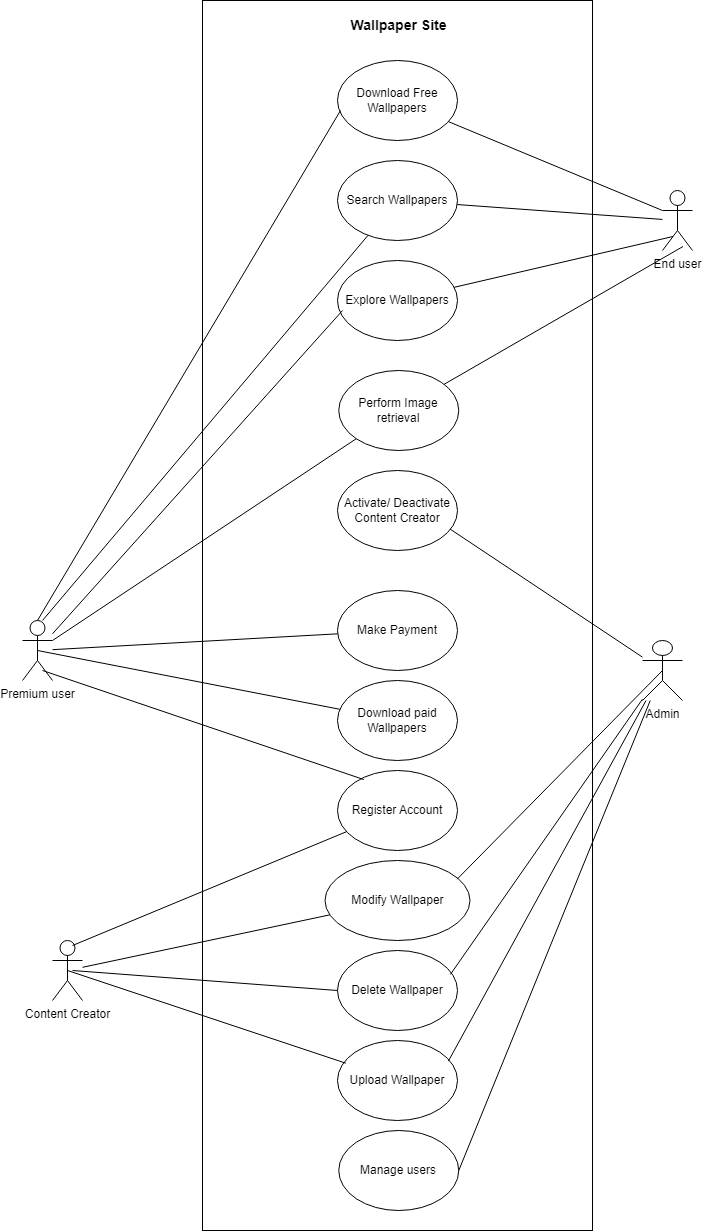

The diagram above was exported from draw.io. Its source (the exported page's mxGraphModel, read from the mxfile embedded in the PNG):
<mxGraphModel dx="2140" dy="1666" grid="1" gridSize="10" guides="1" tooltips="1" connect="1" arrows="1" fold="1" page="1" pageScale="1" pageWidth="850" pageHeight="1100" math="0" shadow="0">
  <root>
    <mxCell id="0" />
    <mxCell id="1" parent="0" />
    <mxCell id="rgYSwV_Hkr7Jp7cXKqiN-9" value="" style="rounded=0;whiteSpace=wrap;html=1;" parent="1" vertex="1">
      <mxGeometry x="190" y="-340" width="390" height="1230" as="geometry" />
    </mxCell>
    <mxCell id="rgYSwV_Hkr7Jp7cXKqiN-10" value="Admin" style="shape=umlActor;verticalLabelPosition=bottom;verticalAlign=top;html=1;outlineConnect=0;" parent="1" vertex="1">
      <mxGeometry x="630" y="300" width="40" height="60" as="geometry" />
    </mxCell>
    <mxCell id="rgYSwV_Hkr7Jp7cXKqiN-13" value="Activate/ Deactivate Content Creator" style="ellipse;whiteSpace=wrap;html=1;" parent="1" vertex="1">
      <mxGeometry x="325" y="130" width="120" height="80" as="geometry" />
    </mxCell>
    <mxCell id="rgYSwV_Hkr7Jp7cXKqiN-24" value="&lt;font style=&quot;font-size: 14px;&quot;&gt;&lt;b&gt;Wallpaper Site&lt;/b&gt;&lt;/font&gt;" style="text;html=1;strokeColor=none;fillColor=none;align=center;verticalAlign=middle;whiteSpace=wrap;rounded=0;" parent="1" vertex="1">
      <mxGeometry x="325" y="-330" width="122.5" height="30" as="geometry" />
    </mxCell>
    <mxCell id="rgYSwV_Hkr7Jp7cXKqiN-25" value="End user" style="shape=umlActor;verticalLabelPosition=bottom;verticalAlign=top;html=1;outlineConnect=0;" parent="1" vertex="1">
      <mxGeometry x="650" y="-150" width="30" height="60" as="geometry" />
    </mxCell>
    <mxCell id="rgYSwV_Hkr7Jp7cXKqiN-26" value="Premium user" style="shape=umlActor;verticalLabelPosition=bottom;verticalAlign=top;html=1;outlineConnect=0;" parent="1" vertex="1">
      <mxGeometry x="10" y="280" width="30" height="60" as="geometry" />
    </mxCell>
    <mxCell id="rgYSwV_Hkr7Jp7cXKqiN-27" value="Content Creator" style="shape=umlActor;verticalLabelPosition=bottom;verticalAlign=top;html=1;outlineConnect=0;" parent="1" vertex="1">
      <mxGeometry x="40" y="600" width="30" height="60" as="geometry" />
    </mxCell>
    <mxCell id="rgYSwV_Hkr7Jp7cXKqiN-29" value="Upload Wallpaper" style="ellipse;whiteSpace=wrap;html=1;" parent="1" vertex="1">
      <mxGeometry x="325" y="700" width="120" height="80" as="geometry" />
    </mxCell>
    <mxCell id="rgYSwV_Hkr7Jp7cXKqiN-30" value="Delete Wallpaper" style="ellipse;whiteSpace=wrap;html=1;" parent="1" vertex="1">
      <mxGeometry x="325" y="610" width="120" height="80" as="geometry" />
    </mxCell>
    <mxCell id="rgYSwV_Hkr7Jp7cXKqiN-31" value="Modify Wallpaper" style="ellipse;whiteSpace=wrap;html=1;" parent="1" vertex="1">
      <mxGeometry x="312.5" y="520" width="145" height="80" as="geometry" />
    </mxCell>
    <mxCell id="rgYSwV_Hkr7Jp7cXKqiN-33" value="Download Free Wallpapers" style="ellipse;whiteSpace=wrap;html=1;" parent="1" vertex="1">
      <mxGeometry x="325" y="-280" width="120" height="80" as="geometry" />
    </mxCell>
    <mxCell id="rgYSwV_Hkr7Jp7cXKqiN-34" value="Search Wallpapers" style="ellipse;whiteSpace=wrap;html=1;" parent="1" vertex="1">
      <mxGeometry x="325" y="-180" width="120" height="80" as="geometry" />
    </mxCell>
    <mxCell id="rgYSwV_Hkr7Jp7cXKqiN-35" value="Explore Wallpapers" style="ellipse;whiteSpace=wrap;html=1;" parent="1" vertex="1">
      <mxGeometry x="325" y="-80" width="120" height="80" as="geometry" />
    </mxCell>
    <mxCell id="rgYSwV_Hkr7Jp7cXKqiN-36" value="Perform Image retrieval" style="ellipse;whiteSpace=wrap;html=1;" parent="1" vertex="1">
      <mxGeometry x="326.25" y="30" width="120" height="80" as="geometry" />
    </mxCell>
    <mxCell id="rgYSwV_Hkr7Jp7cXKqiN-40" value="Make Payment" style="ellipse;whiteSpace=wrap;html=1;" parent="1" vertex="1">
      <mxGeometry x="325" y="250" width="120" height="80" as="geometry" />
    </mxCell>
    <mxCell id="rgYSwV_Hkr7Jp7cXKqiN-41" value="Register Account" style="ellipse;whiteSpace=wrap;html=1;" parent="1" vertex="1">
      <mxGeometry x="325" y="430" width="120" height="80" as="geometry" />
    </mxCell>
    <mxCell id="fAmsLrLrtJkwxqioALwV-1" value="" style="endArrow=none;html=1;rounded=0;" parent="1" target="rgYSwV_Hkr7Jp7cXKqiN-34" edge="1">
      <mxGeometry width="50" height="50" relative="1" as="geometry">
        <mxPoint x="30" y="280" as="sourcePoint" />
        <mxPoint x="80" y="230" as="targetPoint" />
      </mxGeometry>
    </mxCell>
    <mxCell id="fAmsLrLrtJkwxqioALwV-3" value="" style="endArrow=none;html=1;rounded=0;entryX=0.042;entryY=0.625;entryDx=0;entryDy=0;entryPerimeter=0;" parent="1" source="rgYSwV_Hkr7Jp7cXKqiN-26" target="rgYSwV_Hkr7Jp7cXKqiN-35" edge="1">
      <mxGeometry width="50" height="50" relative="1" as="geometry">
        <mxPoint x="20" y="320" as="sourcePoint" />
        <mxPoint x="337" y="60" as="targetPoint" />
      </mxGeometry>
    </mxCell>
    <mxCell id="fAmsLrLrtJkwxqioALwV-4" value="" style="endArrow=none;html=1;rounded=0;" parent="1" source="rgYSwV_Hkr7Jp7cXKqiN-26" target="rgYSwV_Hkr7Jp7cXKqiN-40" edge="1">
      <mxGeometry width="50" height="50" relative="1" as="geometry">
        <mxPoint x="-20" y="425" as="sourcePoint" />
        <mxPoint x="270" y="235" as="targetPoint" />
      </mxGeometry>
    </mxCell>
    <mxCell id="fAmsLrLrtJkwxqioALwV-5" value="" style="endArrow=none;html=1;rounded=0;entryX=0.219;entryY=0.113;entryDx=0;entryDy=0;entryPerimeter=0;" parent="1" target="rgYSwV_Hkr7Jp7cXKqiN-41" edge="1">
      <mxGeometry width="50" height="50" relative="1" as="geometry">
        <mxPoint x="30" y="330" as="sourcePoint" />
        <mxPoint x="315" y="346" as="targetPoint" />
      </mxGeometry>
    </mxCell>
    <mxCell id="fAmsLrLrtJkwxqioALwV-6" value="" style="endArrow=none;html=1;rounded=0;" parent="1" target="rgYSwV_Hkr7Jp7cXKqiN-41" edge="1">
      <mxGeometry width="50" height="50" relative="1" as="geometry">
        <mxPoint x="60" y="605" as="sourcePoint" />
        <mxPoint x="110" y="555" as="targetPoint" />
      </mxGeometry>
    </mxCell>
    <mxCell id="fAmsLrLrtJkwxqioALwV-7" value="" style="endArrow=none;html=1;rounded=0;" parent="1" target="rgYSwV_Hkr7Jp7cXKqiN-31" edge="1" source="rgYSwV_Hkr7Jp7cXKqiN-27">
      <mxGeometry width="50" height="50" relative="1" as="geometry">
        <mxPoint x="70" y="615" as="sourcePoint" />
        <mxPoint x="346" y="483" as="targetPoint" />
      </mxGeometry>
    </mxCell>
    <mxCell id="fAmsLrLrtJkwxqioALwV-8" value="" style="endArrow=none;html=1;rounded=0;entryX=0;entryY=0.5;entryDx=0;entryDy=0;" parent="1" target="rgYSwV_Hkr7Jp7cXKqiN-30" edge="1">
      <mxGeometry width="50" height="50" relative="1" as="geometry">
        <mxPoint x="60" y="630" as="sourcePoint" />
        <mxPoint x="324" y="598" as="targetPoint" />
      </mxGeometry>
    </mxCell>
    <mxCell id="fAmsLrLrtJkwxqioALwV-9" value="" style="endArrow=none;html=1;rounded=0;entryX=0.07;entryY=0.284;entryDx=0;entryDy=0;entryPerimeter=0;exitX=0.5;exitY=0.5;exitDx=0;exitDy=0;exitPerimeter=0;" parent="1" source="rgYSwV_Hkr7Jp7cXKqiN-27" target="rgYSwV_Hkr7Jp7cXKqiN-29" edge="1">
      <mxGeometry width="50" height="50" relative="1" as="geometry">
        <mxPoint x="50" y="660" as="sourcePoint" />
        <mxPoint x="293" y="717" as="targetPoint" />
      </mxGeometry>
    </mxCell>
    <mxCell id="fAmsLrLrtJkwxqioALwV-10" value="" style="endArrow=none;html=1;rounded=0;" parent="1" source="rgYSwV_Hkr7Jp7cXKqiN-33" edge="1">
      <mxGeometry width="50" height="50" relative="1" as="geometry">
        <mxPoint x="600" y="-80" as="sourcePoint" />
        <mxPoint x="650" y="-130" as="targetPoint" />
      </mxGeometry>
    </mxCell>
    <mxCell id="fAmsLrLrtJkwxqioALwV-11" value="" style="endArrow=none;html=1;rounded=0;" parent="1" source="rgYSwV_Hkr7Jp7cXKqiN-34" target="rgYSwV_Hkr7Jp7cXKqiN-25" edge="1">
      <mxGeometry width="50" height="50" relative="1" as="geometry">
        <mxPoint x="432.5" y="-32" as="sourcePoint" />
        <mxPoint x="637.5" y="-40" as="targetPoint" />
      </mxGeometry>
    </mxCell>
    <mxCell id="fAmsLrLrtJkwxqioALwV-12" value="" style="endArrow=none;html=1;rounded=0;" parent="1" source="rgYSwV_Hkr7Jp7cXKqiN-35" edge="1">
      <mxGeometry width="50" height="50" relative="1" as="geometry">
        <mxPoint x="447.5" y="-20" as="sourcePoint" />
        <mxPoint x="660.5" y="-104" as="targetPoint" />
      </mxGeometry>
    </mxCell>
    <mxCell id="fAmsLrLrtJkwxqioALwV-13" value="" style="endArrow=none;html=1;rounded=0;" parent="1" source="rgYSwV_Hkr7Jp7cXKqiN-36" edge="1">
      <mxGeometry width="50" height="50" relative="1" as="geometry">
        <mxPoint x="435" y="80" as="sourcePoint" />
        <mxPoint x="670.5" y="-94" as="targetPoint" />
      </mxGeometry>
    </mxCell>
    <mxCell id="fAmsLrLrtJkwxqioALwV-14" value="" style="endArrow=none;html=1;rounded=0;exitX=0.939;exitY=0.733;exitDx=0;exitDy=0;exitPerimeter=0;" parent="1" source="rgYSwV_Hkr7Jp7cXKqiN-13" target="rgYSwV_Hkr7Jp7cXKqiN-10" edge="1">
      <mxGeometry width="50" height="50" relative="1" as="geometry">
        <mxPoint x="480" y="-170" as="sourcePoint" />
        <mxPoint x="530" y="-220" as="targetPoint" />
      </mxGeometry>
    </mxCell>
    <mxCell id="fAmsLrLrtJkwxqioALwV-15" value="" style="endArrow=none;html=1;rounded=0;exitX=0.911;exitY=0.234;exitDx=0;exitDy=0;exitPerimeter=0;entryX=0.5;entryY=0.5;entryDx=0;entryDy=0;entryPerimeter=0;" parent="1" source="rgYSwV_Hkr7Jp7cXKqiN-31" target="rgYSwV_Hkr7Jp7cXKqiN-10" edge="1">
      <mxGeometry width="50" height="50" relative="1" as="geometry">
        <mxPoint x="550" y="450" as="sourcePoint" />
        <mxPoint x="600" y="400" as="targetPoint" />
      </mxGeometry>
    </mxCell>
    <mxCell id="fAmsLrLrtJkwxqioALwV-16" value="" style="endArrow=none;html=1;rounded=0;exitX=0.941;exitY=0.299;exitDx=0;exitDy=0;exitPerimeter=0;" parent="1" source="rgYSwV_Hkr7Jp7cXKqiN-30" target="rgYSwV_Hkr7Jp7cXKqiN-10" edge="1">
      <mxGeometry width="50" height="50" relative="1" as="geometry">
        <mxPoint x="455" y="569" as="sourcePoint" />
        <mxPoint x="660" y="340" as="targetPoint" />
      </mxGeometry>
    </mxCell>
    <mxCell id="fAmsLrLrtJkwxqioALwV-17" value="" style="endArrow=none;html=1;rounded=0;exitX=0.924;exitY=0.258;exitDx=0;exitDy=0;exitPerimeter=0;" parent="1" source="rgYSwV_Hkr7Jp7cXKqiN-29" target="rgYSwV_Hkr7Jp7cXKqiN-10" edge="1">
      <mxGeometry width="50" height="50" relative="1" as="geometry">
        <mxPoint x="435" y="684" as="sourcePoint" />
        <mxPoint x="640" y="370" as="targetPoint" />
      </mxGeometry>
    </mxCell>
    <mxCell id="hIahLtf7Uxe95XzsUfOr-1" value="" style="endArrow=none;html=1;rounded=0;entryX=0.025;entryY=0.625;entryDx=0;entryDy=0;entryPerimeter=0;" parent="1" edge="1" target="rgYSwV_Hkr7Jp7cXKqiN-33">
      <mxGeometry width="50" height="50" relative="1" as="geometry">
        <mxPoint x="24.98" y="280" as="sourcePoint" />
        <mxPoint x="325" y="-110" as="targetPoint" />
      </mxGeometry>
    </mxCell>
    <mxCell id="hIahLtf7Uxe95XzsUfOr-2" value="Download paid Wallpapers" style="ellipse;whiteSpace=wrap;html=1;" parent="1" vertex="1">
      <mxGeometry x="325" y="340" width="120" height="80" as="geometry" />
    </mxCell>
    <mxCell id="hIahLtf7Uxe95XzsUfOr-3" value="" style="endArrow=none;html=1;rounded=0;exitX=0.5;exitY=0.5;exitDx=0;exitDy=0;exitPerimeter=0;" parent="1" source="rgYSwV_Hkr7Jp7cXKqiN-26" target="hIahLtf7Uxe95XzsUfOr-2" edge="1">
      <mxGeometry width="50" height="50" relative="1" as="geometry">
        <mxPoint x="50" y="320" as="sourcePoint" />
        <mxPoint x="335" y="312" as="targetPoint" />
      </mxGeometry>
    </mxCell>
    <mxCell id="hIahLtf7Uxe95XzsUfOr-4" value="Manage users" style="ellipse;whiteSpace=wrap;html=1;" parent="1" vertex="1">
      <mxGeometry x="326.25" y="790" width="120" height="80" as="geometry" />
    </mxCell>
    <mxCell id="hIahLtf7Uxe95XzsUfOr-5" value="" style="endArrow=none;html=1;rounded=0;exitX=1;exitY=0.5;exitDx=0;exitDy=0;" parent="1" source="hIahLtf7Uxe95XzsUfOr-4" edge="1" target="rgYSwV_Hkr7Jp7cXKqiN-10">
      <mxGeometry width="50" height="50" relative="1" as="geometry">
        <mxPoint x="446" y="731" as="sourcePoint" />
        <mxPoint x="644" y="370" as="targetPoint" />
      </mxGeometry>
    </mxCell>
    <mxCell id="gVAiZ-fs6xB8DItjMpMN-1" value="" style="endArrow=none;html=1;rounded=0;exitX=1;exitY=0.3333333333333333;exitDx=0;exitDy=0;exitPerimeter=0;" edge="1" parent="1" source="rgYSwV_Hkr7Jp7cXKqiN-26" target="rgYSwV_Hkr7Jp7cXKqiN-36">
      <mxGeometry width="50" height="50" relative="1" as="geometry">
        <mxPoint x="50" y="303" as="sourcePoint" />
        <mxPoint x="340" y="-20" as="targetPoint" />
      </mxGeometry>
    </mxCell>
  </root>
</mxGraphModel>